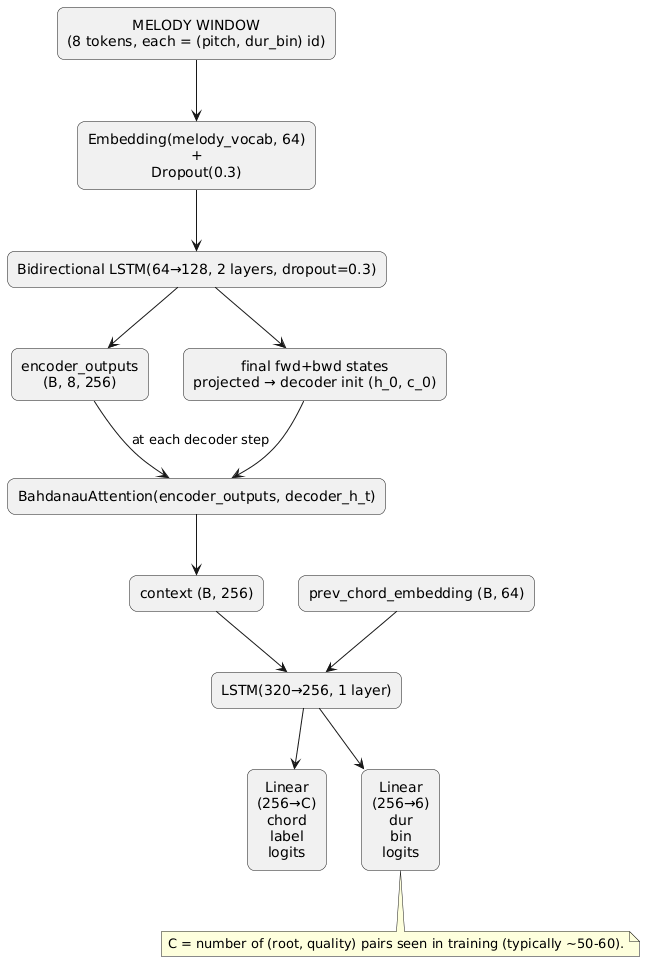

The diagram above was rendered by PlantUML. Its source (embedded in the PNG):
@startuml
skinparam defaultTextAlignment center
skinparam rectangle {
  RoundCorner 15
}

rectangle "MELODY WINDOW\n(8 tokens, each = (pitch, dur_bin) id)" as A
rectangle "Embedding(melody_vocab, 64)\n+\nDropout(0.3)" as B
rectangle "Bidirectional LSTM(64→128, 2 layers, dropout=0.3)" as C

rectangle "encoder_outputs\n(B, 8, 256)" as D
rectangle "final fwd+bwd states\nprojected → decoder init (h_0, c_0)" as E

rectangle "BahdanauAttention(encoder_outputs, decoder_h_t)" as F

rectangle "context (B, 256)" as G
rectangle "prev_chord_embedding (B, 64)" as H

rectangle "LSTM(320→256, 1 layer)" as I

rectangle "Linear\n(256→C)\nchord\nlabel\nlogits" as J
rectangle "Linear\n(256→6)\ndur\nbin\nlogits" as K

A --> B
B --> C
C --> D
C --> E
D --> F : at each decoder step
E --> F
F --> G
G --> I
H --> I
I --> J
I --> K

note bottom
C = number of (root, quality) pairs seen in training (typically ~50-60).
end note
@enduml